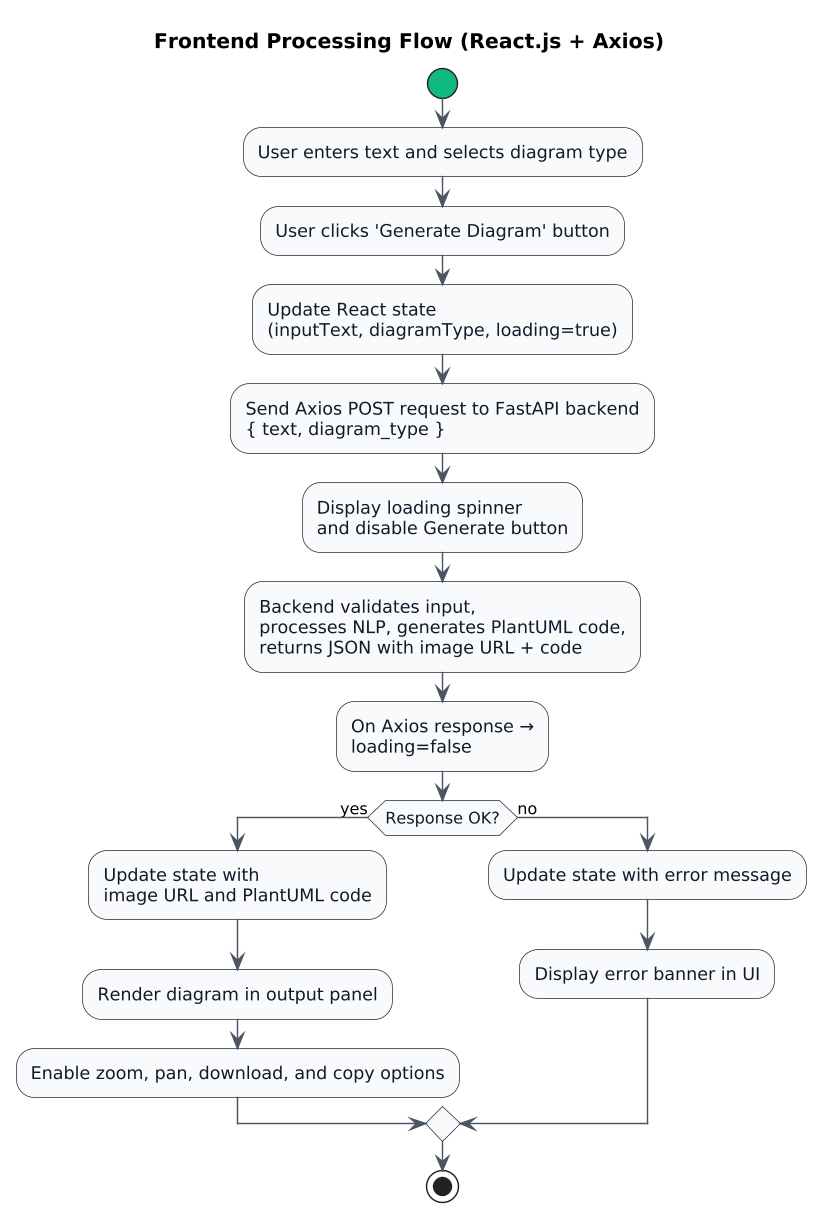

The diagram above was rendered by PlantUML. Its source (embedded in the PNG):
@startuml
title Frontend Processing Flow (React.js + Axios)

skinparam dpi 140
skinparam shadowing false
skinparam activity {
  BackgroundColor #f8fafc
  BarColor #4b5563
  ArrowColor #4b5563
  BorderColor #1f2937
  StartColor #10b981
  EndColor #ef4444
  FontColor #111827
}

start
:User enters text and selects diagram type;
:User clicks 'Generate Diagram' button;

:Update React state\n(inputText, diagramType, loading=true);

:Send Axios POST request to FastAPI backend
{ text, diagram_type };

:Display loading spinner\nand disable Generate button;

:Backend validates input,\nprocesses NLP, generates PlantUML code,\nreturns JSON with image URL + code;

:On Axios response →\nloading=false;

if (Response OK?) then (yes)
  :Update state with\nimage URL and PlantUML code;
  :Render diagram in output panel;
  :Enable zoom, pan, download, and copy options;
else (no)
  :Update state with error message;
  :Display error banner in UI;
endif

stop
@enduml